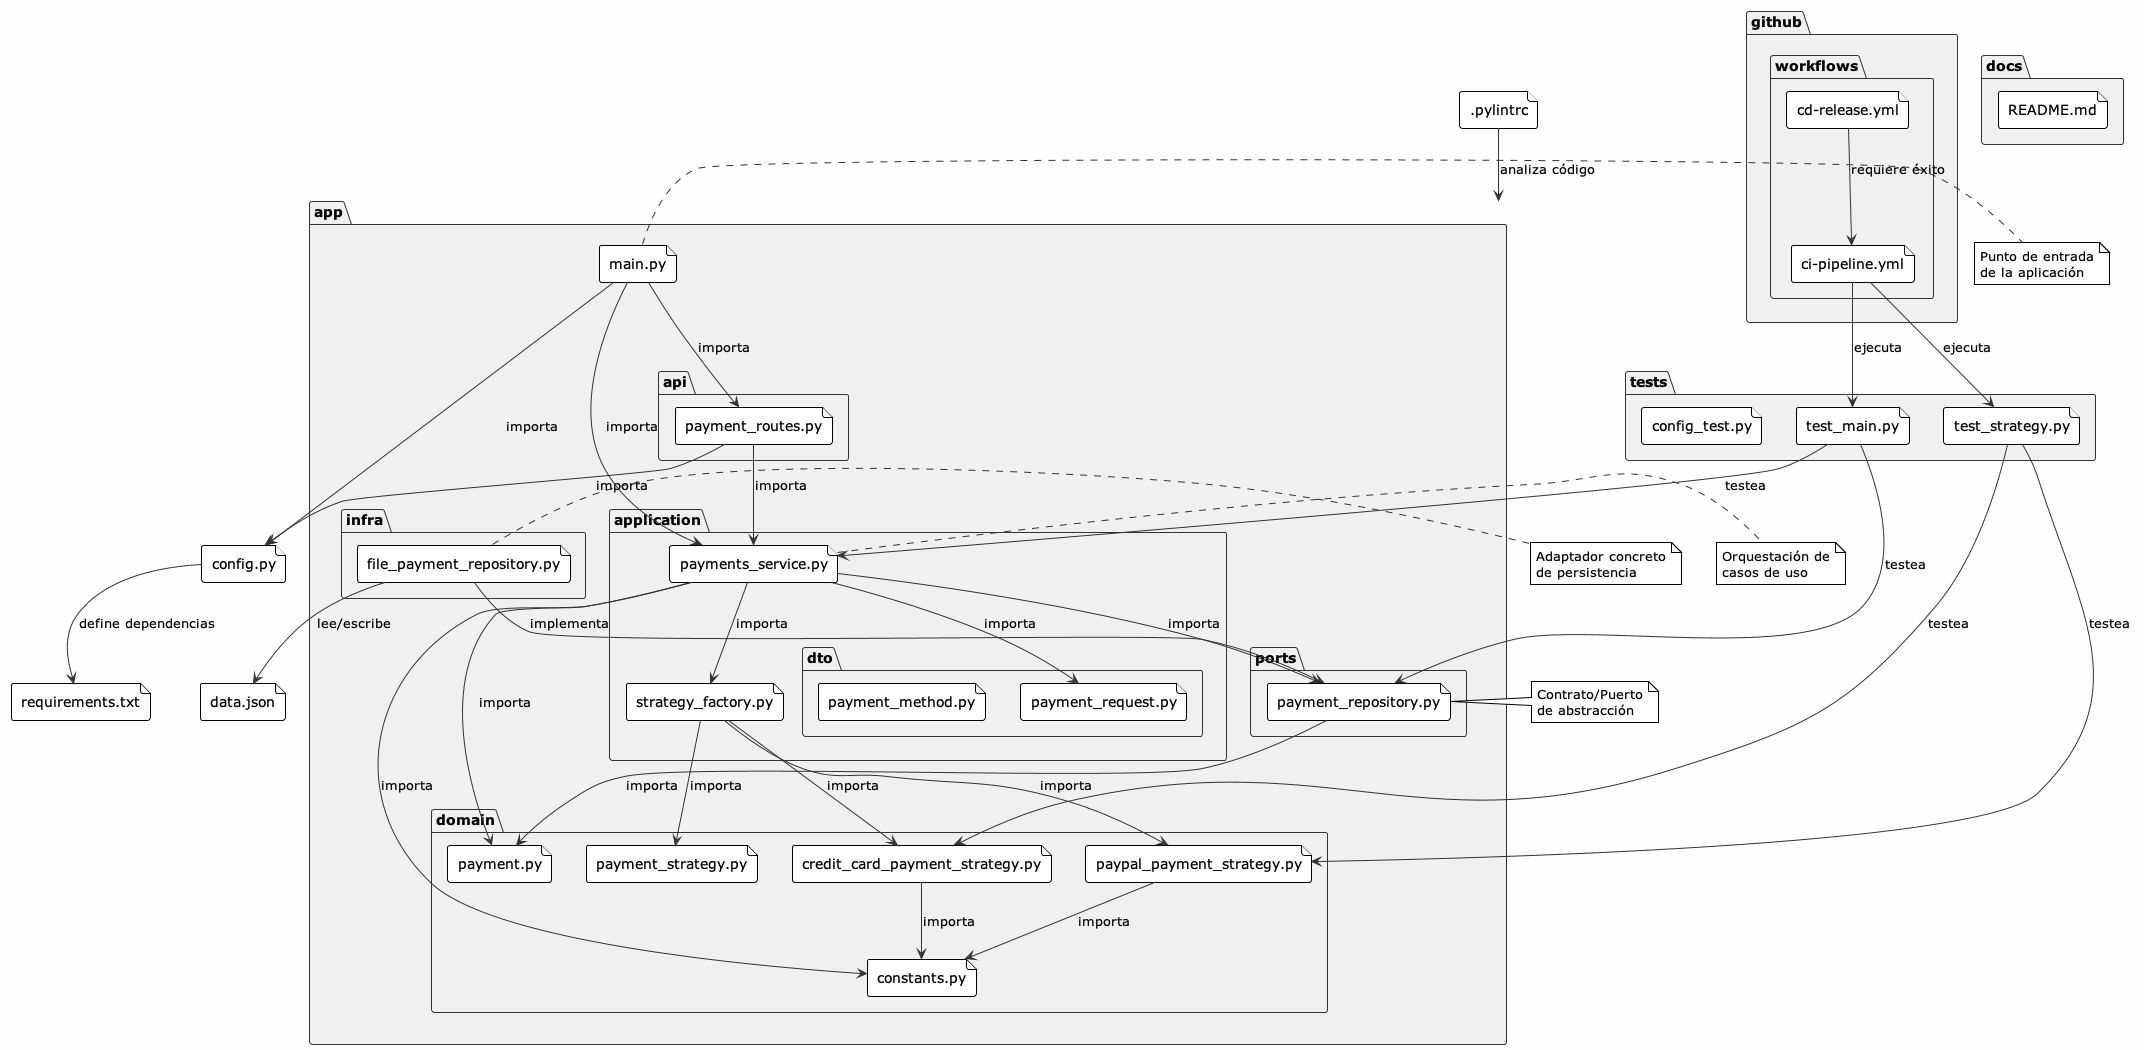

The diagram above was rendered by PlantUML. Its source (embedded in the PNG):
@startuml Diagrama_Paquetes_Proyecto
!theme plain
skinparam backgroundColor #FEFEFE
skinparam packageBackgroundColor #F0F0F0
skinparam packageBorderColor #333333
skinparam arrowColor #333333

package "app" {
    package "api" {
        file "payment_routes.py" as API
    }

    package "application" {
        file "payments_service.py" as AppService
        file "strategy_factory.py" as StrategyFact

        package "dto" {
            file "payment_method.py" as DTOMethod
            file "payment_request.py" as DTORequest
        }
    }

    package "domain" {
        file "constants.py" as Constants
        file "payment.py" as Payment
        file "payment_strategy.py" as StrategyAbs
        file "credit_card_payment_strategy.py" as CCStrategy
        file "paypal_payment_strategy.py" as PPStrategy
    }

    package "ports" {
        file "payment_repository.py" as RepositoryPort
    }

    package "infra" {
        file "file_payment_repository.py" as FileRepository
    }

    file "main.py" as Main
}

package "tests" {
    file "config_test.py" as TestConfig
    file "test_main.py" as TestMain
    file "test_strategy.py" as TestStrategy
}

package "docs" {
    file "README.md" as Readme
}

package "github" {
    package "workflows" {
        file "ci-pipeline.yml" as CIPipeline
        file "cd-release.yml" as CDPipeline
    }
}

file "config.py" as Config
file "requirements.txt" as Requirements
file "data.json" as DataFile
file ".pylintrc" as Pylint

' Dependencias entre paquetes
API --> AppService: importa
API --> Config: importa

AppService --> StrategyFact: importa
AppService --> RepositoryPort: importa
AppService --> DTORequest: importa
AppService --> Constants: importa

StrategyFact --> StrategyAbs: importa
StrategyFact --> CCStrategy: importa
StrategyFact --> PPStrategy: importa

CCStrategy --> Constants: importa
PPStrategy --> Constants: importa

AppService --> Payment: importa

RepositoryPort --> Payment: importa
FileRepository --> RepositoryPort: implementa
FileRepository --> DataFile: lee/escribe

Main --> API: importa
Main --> AppService: importa
Main --> Config: importa

TestMain --> AppService: testea
TestMain --> RepositoryPort: testea
TestStrategy --> CCStrategy: testea
TestStrategy --> PPStrategy: testea

Config --> Requirements: define dependencias
Pylint --> app: analiza código

CIPipeline --> TestMain: ejecuta
CIPipeline --> TestStrategy: ejecuta
CDPipeline --> CIPipeline: requiere éxito

note right of Main
  Punto de entrada
  de la aplicación
end note

note right of AppService
  Orquestación de
  casos de uso
end note

note right of FileRepository
  Adaptador concreto
  de persistencia
end note

note right of RepositoryPort
  Contrato/Puerto
  de abstracción
end note

@enduml